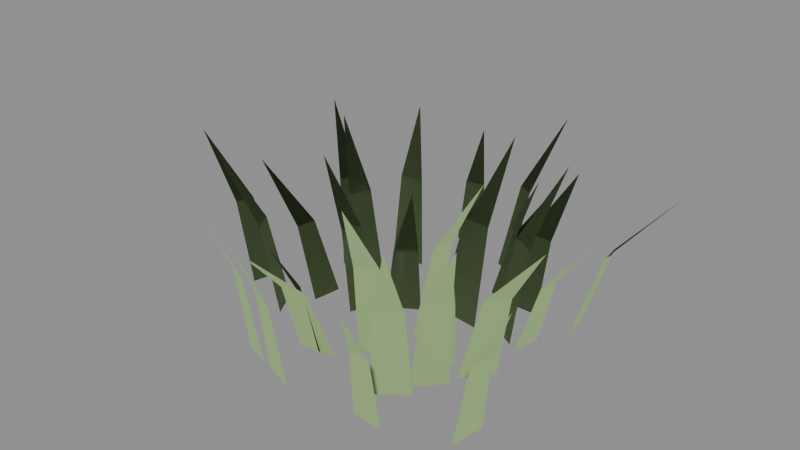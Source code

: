 # Source: grass_normal.blend  (saved by Blender 5.1.30; exported with 4.5.12 LTS)
import bpy
from mathutils import Matrix  # noqa: F401  (used for matrix-valued properties, if any)

bpy.ops.wm.read_factory_settings(use_empty=True)
scene = bpy.context.scene
scene.name = 'Scene'

# ---- materials (node trees are filled in below, after node groups)
mat_grass = bpy.data.materials.new('Grass')
mat_grass.diffuse_color = (0.4, 0.6, 0.25, 1.0)

# ---- material node trees
mat_grass.use_nodes = True; mat_grass.node_tree.nodes.clear()
_N = mat_grass.node_tree.nodes; _L = mat_grass.node_tree.links
n0 = _N.new('ShaderNodeBsdfPrincipled'); n0.name = 'Principled BSDF'; n0.location = (-200, 100)
n0.inputs[0].default_value = (0.4, 0.6, 0.25, 1.0)
n0.inputs[2].default_value = 0.9
n1 = _N.new('ShaderNodeOutputMaterial'); n1.name = 'Material Output'; n1.location = (200, 100)
_L.new(n0.outputs[0], n1.inputs[0])
n1.is_active_output = True

# ---- meshes
me_grass_normal = bpy.data.meshes.new('grass_normal')
me_grass_normal.from_pydata([(0.0234, -0.01614, 0.0), (0.03527, 0.02623, 0.0), (0.057, -0.01535, 0.1515), (0.06531, 0.01432, 0.1515), (0.1345, -0.01334, 0.2697), (-0.01406, 0.04858, 0.0), (-0.05764, 0.02126, 0.0), (-0.02935, 0.06093, 0.08726), (-0.05985, 0.0418, 0.08726), (-0.06478, 0.08929, 0.1553), (-0.009965, -0.09183, 0.0), (0.0278, -0.0627, 0.0), (0.006046, -0.1174, 0.1492), (0.03248, -0.09699, 0.1492), (0.04312, -0.1762, 0.2657), (0.07574, 0.0589, 0.0), (0.01994, 0.06702, 0.0), (0.07524, 0.08435, 0.1498), (0.03617, 0.09003, 0.1498), (0.07383, 0.1431, 0.2678), (-0.0732, 0.02028, 0.0), (-0.08938, -0.0218, 0.0), (-0.1003, 0.01704, 0.1227), (-0.1116, -0.01241, 0.1227), (-0.1628, 0.009412, 0.2187), (0.08975, -0.08262, 0.0), (0.1105, -0.03244, 0.0), (0.1159, -0.09724, 0.1182), (0.1304, -0.06211, 0.1182), (0.1761, -0.1307, 0.2091), (0.02548, 0.1311, 0.0), (-0.02837, 0.1263, 0.0), (0.0191, 0.1619, 0.1056), (-0.01859, 0.1585, 0.1056), (0.004167, 0.2328, 0.1863), (-0.08312, -0.1321, 0.0), (-0.02802, -0.1229, 0.0), (-0.08057, -0.1645, 0.1091), (-0.042, -0.158, 0.1091), (-0.07447, -0.2392, 0.1923), (0.139, 0.0555, 0.0), (0.08952, 0.08515, 0.0), (0.1475, 0.07939, 0.1413), (0.1128, 0.1001, 0.1413), (0.1668, 0.1346, 0.2525), (-0.131, 0.1, 0.0), (-0.1489, 0.05123, 0.0), (-0.1612, 0.1081, 0.1288), (-0.1737, 0.07392, 0.1288), (-0.2308, 0.1264, 0.2286), (0.06552, -0.1581, 0.0), (0.1111, -0.1235, 0.0), (0.08377, -0.1701, 0.1369), (0.1157, -0.1458, 0.1369), (0.1261, -0.1975, 0.2453), (0.08376, 0.1403, 0.0), (0.03664, 0.1555, 0.0), (0.08386, 0.171, 0.08898), (0.05088, 0.1817, 0.08898), (0.08391, 0.242, 0.1565), (-0.19, -0.04505, 0.0), (-0.1671, -0.08862, 0.0), (-0.2113, -0.06302, 0.1324), (-0.1954, -0.09352, 0.1324), (-0.2606, -0.1047, 0.2358), (0.1324, -0.05668, 0.0), (0.1669, -0.01601, 0.0), (0.1732, -0.0621, 0.1368), (0.1973, -0.03364, 0.1368), (0.2674, -0.07445, 0.242), (-0.09722, 0.1553, 0.0), (-0.1553, 0.1553, 0.0), (-0.1136, 0.1734, 0.1318), (-0.1543, 0.1734, 0.1318), (-0.1518, 0.2151, 0.2362), (-0.07594, -0.111, 0.0), (-0.02856, -0.1464, 0.0), (-0.08032, -0.1301, 0.0945), (-0.04716, -0.1549, 0.0945), (-0.09023, -0.1743, 0.1686), (0.1234, 0.1449, 0.0), (0.0662, 0.1454, 0.0), (0.1237, 0.1728, 0.1093), (0.08362, 0.1731, 0.1093), (0.124, 0.2372, 0.1936), (-0.1465, 0.01556, 0.0), (-0.1527, -0.02933, 0.0), (-0.1842, 0.007342, 0.1079), (-0.1885, -0.02407, 0.1079), (-0.271, -0.01178, 0.1897), (0.0955, -0.1127, 0.0), (0.1314, -0.07204, 0.0), (0.1245, -0.1224, 0.1391), (0.1496, -0.09395, 0.1391), (0.1914, -0.1446, 0.2478), (0.02791, 0.2165, 0.0), (-0.007897, 0.2358, 0.0), (0.02902, 0.2578, 0.1255), (0.00395, 0.2712, 0.1255), (0.03141, 0.3529, 0.2212), (-0.1343, -0.1774, 0.0), (-0.08817, -0.1958, 0.0), (-0.1404, -0.1945, 0.1292), (-0.1081, -0.2074, 0.1292), (-0.1544, -0.2341, 0.2315), (0.1543, 0.04609, 0.0), (0.1608, 0.09055, 0.0), (0.1812, 0.05966, 0.103), (0.1857, 0.09078, 0.103), (0.2431, 0.09112, 0.1824), (-0.1641, 0.1094, 0.0), (-0.1946, 0.08004, 0.0), (-0.2026, 0.1279, 0.1289), (-0.2239, 0.1073, 0.1289), (-0.2915, 0.1704, 0.227), (0.07785, -0.2009, 0.0), (0.1263, -0.2045, 0.0), (0.09495, -0.2252, 0.1148), (0.1289, -0.2277, 0.1148), (0.1346, -0.2813, 0.2042), (0.05865, 0.1595, 0.0), (0.02572, 0.1868, 0.0), (0.06158, 0.1779, 0.09555), (0.03853, 0.197, 0.09555), (0.06819, 0.2205, 0.1708), (-0.2521, -0.008934, 0.0), (-0.2629, -0.04905, 0.0), (-0.2921, -0.01337, 0.1202), (-0.2997, -0.04145, 0.1202), (-0.3844, -0.02377, 0.2117), (0.2123, -0.1719, 0.0), (0.221, -0.1209, 0.0), (0.2352, -0.1717, 0.122), (0.2413, -0.136, 0.122), (0.288, -0.1711, 0.2177), (-0.06486, 0.2731, 0.0), (-0.1089, 0.2638, 0.0), (-0.0808, 0.2932, 0.09339), (-0.1117, 0.2867, 0.09339), (-0.1177, 0.3396, 0.1656), (-0.07861, -0.1954, 0.0), (-0.02519, -0.2156, 0.0), (-0.07097, -0.2195, 0.1298), (-0.03358, -0.2336, 0.1298), (-0.05314, -0.275, 0.2323), (0.1877, 0.1326, 0.0), (0.1823, 0.1751, 0.0), (0.2212, 0.1567, 0.1233), (0.2174, 0.1864, 0.1233), (0.2984, 0.2124, 0.2173)], [], [(0, 1, 3, 2), (2, 3, 4), (5, 6, 8, 7), (7, 8, 9), (10, 11, 13, 12), (12, 13, 14), (15, 16, 18, 17), (17, 18, 19), (20, 21, 23, 22), (22, 23, 24), (25, 26, 28, 27), (27, 28, 29), (30, 31, 33, 32), (32, 33, 34), (35, 36, 38, 37), (37, 38, 39), (40, 41, 43, 42), (42, 43, 44), (45, 46, 48, 47), (47, 48, 49), (50, 51, 53, 52), (52, 53, 54), (55, 56, 58, 57), (57, 58, 59), (60, 61, 63, 62), (62, 63, 64), (65, 66, 68, 67), (67, 68, 69), (70, 71, 73, 72), (72, 73, 74), (75, 76, 78, 77), (77, 78, 79), (80, 81, 83, 82), (82, 83, 84), (85, 86, 88, 87), (87, 88, 89), (90, 91, 93, 92), (92, 93, 94), (95, 96, 98, 97), (97, 98, 99), (100, 101, 103, 102), (102, 103, 104), (105, 106, 108, 107), (107, 108, 109), (110, 111, 113, 112), (112, 113, 114), (115, 116, 118, 117), (117, 118, 119), (120, 121, 123, 122), (122, 123, 124), (125, 126, 128, 127), (127, 128, 129), (130, 131, 133, 132), (132, 133, 134), (135, 136, 138, 137), (137, 138, 139), (140, 141, 143, 142), (142, 143, 144), (145, 146, 148, 147), (147, 148, 149)])
me_grass_normal.polygons.foreach_set('use_smooth', [True] * 60)
_ca = me_grass_normal.color_attributes.new('Color', 'FLOAT_COLOR', 'POINT')
_ca.data.foreach_set('color', [0.06635, 0.0, 0.8437, 1.0, 0.06635, 0.0, 0.8437, 1.0, 0.5063, 0.3842, 0.8437, 1.0, 0.5063, 0.3842, 0.8437, 1.0, 0.9163, 1.0, 0.8437, 1.0, 0.08244, 0.0, 0.576, 1.0, 0.08244, 0.0, 0.576, 1.0, 0.5224, 0.3842, 0.576, 1.0, 0.5224, 0.3842, 0.576, 1.0, 0.9324, 1.0, 0.576, 1.0, 0.04376, 0.0, 0.6836, 1.0, 0.04376, 0.0, 0.6836, 1.0, 0.4838, 0.3842, 0.6836, 1.0, 0.4838, 0.3842, 0.6836, 1.0, 0.8938, 1.0, 0.6836, 1.0, 0.03211, 0.0, 0.1759, 1.0, 0.03211, 0.0, 0.1759, 1.0, 0.4721, 0.3842, 0.1759, 1.0, 0.4721, 0.3842, 0.1759, 1.0, 0.8821, 1.0, 0.1759, 1.0, 0.02664, 0.0, 0.6131, 1.0, 0.02664, 0.0, 0.6131, 1.0, 0.4666, 0.3842, 0.6131, 1.0, 0.4666, 0.3842, 0.6131, 1.0, 0.8766, 1.0, 0.6131, 1.0, 0.1379, 0.0, 0.02472, 1.0, 0.1379, 0.0, 0.02472, 1.0, 0.5779, 0.3842, 0.02472, 1.0, 0.5779, 0.3842, 0.02472, 1.0, 0.9879, 1.0, 0.02472, 1.0, 0.159, 0.0, 0.3653, 1.0, 0.159, 0.0, 0.3653, 1.0, 0.599, 0.3842, 0.3653, 1.0, 0.599, 0.3842, 0.3653, 1.0, 1.0, 1.0, 0.3653, 1.0, 0.1419, 0.0, 0.006631, 1.0, 0.1419, 0.0, 0.006631, 1.0, 0.5819, 0.3842, 0.006631, 1.0, 0.5819, 0.3842, 0.006631, 1.0, 0.9919, 1.0, 0.006631, 1.0, 0.0221, 0.0, 0.84, 1.0, 0.0221, 0.0, 0.84, 1.0, 0.4621, 0.3842, 0.84, 1.0, 0.4621, 0.3842, 0.84, 1.0, 0.8721, 1.0, 0.84, 1.0, 0.06629, 0.0, 0.2157, 1.0, 0.06629, 0.0, 0.2157, 1.0, 0.5063, 0.3842, 0.2157, 1.0, 0.5063, 0.3842, 0.2157, 1.0, 0.9163, 1.0, 0.2157, 1.0, 0.09059, 0.0, 0.1266, 1.0, 0.09059, 0.0, 0.1266, 1.0, 0.5306, 0.3842, 0.1266, 1.0, 0.5306, 0.3842, 0.1266, 1.0, 0.9406, 1.0, 0.1266, 1.0, 0.1117, 0.0, 0.4407, 1.0, 0.1117, 0.0, 0.4407, 1.0, 0.5517, 0.3842, 0.4407, 1.0, 0.5517, 0.3842, 0.4407, 1.0, 0.9617, 1.0, 0.4407, 1.0, 0.1229, 0.0, 0.3316, 1.0, 0.1229, 0.0, 0.3316, 1.0, 0.5629, 0.3842, 0.3316, 1.0, 0.5629, 0.3842, 0.3316, 1.0, 0.9729, 1.0, 0.3316, 1.0, 0.06155, 0.0, 0.1593, 1.0, 0.06155, 0.0, 0.1593, 1.0, 0.5016, 0.3842, 0.1593, 1.0, 0.5016, 0.3842, 0.1593, 1.0, 0.9116, 1.0, 0.1593, 1.0, 0.1052, 0.0, 0.2105, 1.0, 0.1052, 0.0, 0.2105, 1.0, 0.5452, 0.3842, 0.2105, 1.0, 0.5452, 0.3842, 0.2105, 1.0, 0.9552, 1.0, 0.2105, 1.0, 0.09845, 0.0, 0.5424, 1.0, 0.09845, 0.0, 0.5424, 1.0, 0.5384, 0.3842, 0.5424, 1.0, 0.5384, 0.3842, 0.5424, 1.0, 0.9484, 1.0, 0.5424, 1.0, 0.07603, 0.0, 0.5778, 1.0, 0.07603, 0.0, 0.5778, 1.0, 0.516, 0.3842, 0.5778, 1.0, 0.516, 0.3842, 0.5778, 1.0, 0.926, 1.0, 0.5778, 1.0, 0.08884, 0.0, 0.1842, 1.0, 0.08884, 0.0, 0.1842, 1.0, 0.5288, 0.3842, 0.1842, 1.0, 0.5288, 0.3842, 0.1842, 1.0, 0.9388, 1.0, 0.1842, 1.0, 0.05268, 0.0, 0.7312, 1.0, 0.05268, 0.0, 0.7312, 1.0, 0.4927, 0.3842, 0.7312, 1.0, 0.4927, 0.3842, 0.7312, 1.0, 0.9027, 1.0, 0.7312, 1.0, 0.1145, 0.0, 0.5567, 1.0, 0.1145, 0.0, 0.5567, 1.0, 0.5545, 0.3842, 0.5567, 1.0, 0.5545, 0.3842, 0.5567, 1.0, 0.9645, 1.0, 0.5567, 1.0, 0.1448, 0.0, 0.07538, 1.0, 0.1448, 0.0, 0.07538, 1.0, 0.5848, 0.3842, 0.07538, 1.0, 0.5848, 0.3842, 0.07538, 1.0, 0.9948, 1.0, 0.07538, 1.0, 0.131, 0.0, 0.7356, 1.0, 0.131, 0.0, 0.7356, 1.0, 0.571, 0.3842, 0.7356, 1.0, 0.571, 0.3842, 0.7356, 1.0, 0.981, 1.0, 0.7356, 1.0, 0.1283, 0.0, 0.9889, 1.0, 0.1283, 0.0, 0.9889, 1.0, 0.5683, 0.3842, 0.9889, 1.0, 0.5683, 0.3842, 0.9889, 1.0, 0.9783, 1.0, 0.9889, 1.0, 0.03107, 0.0, 0.6084, 1.0, 0.03107, 0.0, 0.6084, 1.0, 0.4711, 0.3842, 0.6084, 1.0, 0.4711, 0.3842, 0.6084, 1.0, 0.8811, 1.0, 0.6084, 1.0, 0.09829, 0.0, 0.892, 1.0, 0.09829, 0.0, 0.892, 1.0, 0.5383, 0.3842, 0.892, 1.0, 0.5383, 0.3842, 0.892, 1.0, 0.9483, 1.0, 0.892, 1.0, 0.1295, 0.0, 0.01595, 1.0, 0.1295, 0.0, 0.01595, 1.0, 0.5695, 0.3842, 0.01595, 1.0, 0.5695, 0.3842, 0.01595, 1.0, 0.9795, 1.0, 0.01595, 1.0, 0.03937, 0.0, 0.9402, 1.0, 0.03937, 0.0, 0.9402, 1.0, 0.4794, 0.3842, 0.9402, 1.0, 0.4794, 0.3842, 0.9402, 1.0, 0.8894, 1.0, 0.9402, 1.0, 0.03786, 0.0, 0.2658, 1.0, 0.03786, 0.0, 0.2658, 1.0, 0.4779, 0.3842, 0.2658, 1.0, 0.4779, 0.3842, 0.2658, 1.0, 0.8879, 1.0, 0.2658, 1.0, 0.08768, 0.0, 0.5926, 1.0, 0.08768, 0.0, 0.5926, 1.0, 0.5277, 0.3842, 0.5926, 1.0, 0.5277, 0.3842, 0.5926, 1.0, 0.9377, 1.0, 0.5926, 1.0, 0.04996, 0.0, 0.776, 1.0, 0.04996, 0.0, 0.776, 1.0, 0.49, 0.3842, 0.776, 1.0, 0.49, 0.3842, 0.776, 1.0, 0.9, 1.0, 0.776, 1.0])
me_grass_normal.materials.append(mat_grass)
me_grass_normal.update()
me_grass_normal.normals_split_custom_set([tuple(v) for v in zip(*[iter([7.394e-05, 4.614e-05, 1.0, 6.709e-05, 2.148e-05, 1.0, -8.617e-05, -1.381e-05, 1.0, -5.275e-05, -6.072e-06, 1.0, -5.275e-05, -6.072e-06, 1.0, -8.617e-05, -1.381e-05, 1.0, -7.641e-06, 1.611e-05, 1.0, 1.279e-05, 1.821e-05, 1.0, 8.456e-06, 1.547e-05, 1.0, 3.348e-05, -3.763e-05, 1.0, -3.744e-06, -9.188e-05, 1.0, -3.744e-06, -9.188e-05, 1.0, 3.348e-05, -3.763e-05, 1.0, -4.698e-05, -8.494e-05, 1.0, -2.772e-05, 2.037e-05, 1.0, -7.278e-05, -1.434e-05, 1.0, -7.457e-05, 1.967e-06, 1.0, -5.46e-05, 4.984e-06, 1.0, -5.46e-05, 4.984e-06, 1.0, -7.457e-05, 1.967e-06, 1.0, -2.293e-05, 6.419e-06, 1.0, 7.64e-05, 3.201e-05, 1.0, 3.816e-05, 3.757e-05, 1.0, 5.458e-05, -3.343e-05, 1.0, -5.933e-05, -7.98e-05, 1.0, -5.933e-05, -7.98e-05, 1.0, 5.458e-05, -3.343e-05, 1.0, -7.518e-05, -4.437e-05, 1.0, 7.465e-05, 3.549e-05, 1.0, 0.002262, 0.005715, 1.0, 3.23e-05, 1.321e-05, 1.0, 6.787e-05, -8.806e-05, 1.0, 6.787e-05, -8.806e-05, 1.0, 3.23e-05, 1.321e-05, 1.0, -5.442e-05, 1.445e-06, 1.0, -1.745e-05, -6.236e-06, 1.0, -2.421e-05, -2.268e-05, 1.0, -0.0001139, 2.387e-05, 1.0, -0.0001072, 1.686e-05, 1.0, -0.0001072, 1.686e-05, 1.0, -0.0001139, 2.387e-05, 1.0, -3.692e-06, 9.645e-06, 1.0, 5.209e-05, 1.815e-05, 1.0, 9.067e-05, 2.154e-05, 1.0, 4.843e-05, -6.575e-07, 1.0, -2.359e-05, 4.412e-05, 1.0, -2.359e-05, 4.412e-05, 1.0, 4.843e-05, -6.575e-07, 1.0, -5.016e-05, 4.342e-05, 1.0, 3.874e-07, -1.863e-05, 1.0, -7.388e-05, -3.1e-05, 1.0, -3.079e-05, 9.427e-05, 1.0, 2.726e-05, -1.723e-06, 1.0, 2.726e-05, -1.723e-06, 1.0, -3.079e-05, 9.427e-05, 1.0, 3.877e-05, -8.658e-05, 1.0, -6.191e-06, -2.77e-05, 1.0, -3.523e-05, -1.028e-05, 1.0, 2.608e-06, 4.418e-06, 1.0, -1.793e-05, -1.152e-05, 1.0, -1.793e-05, -1.152e-05, 1.0, 2.608e-06, 4.418e-06, 1.0, 1.699e-05, -7.947e-05, 1.0, 2.49e-05, 9.127e-06, 1.0, 1.115e-05, -2.852e-05, 1.0, 7.246e-05, 8.434e-06, 1.0, 2.294e-05, -5.038e-06, 1.0, 2.294e-05, -5.038e-06, 1.0, 7.246e-05, 8.434e-06, 1.0, -5.971e-05, 3.875e-05, 1.0, 3.024e-05, 6.239e-05, 1.0, -5.572e-05, -2.79e-06, 1.0, -9.333e-05, 1.615e-05, 1.0, 2.517e-05, 3.185e-05, 1.0, 2.517e-05, 3.185e-05, 1.0, -9.333e-05, 1.615e-05, 1.0, 1.559e-05, 2.543e-05, 1.0, -1.401e-05, 3.794e-05, 1.0, -3.314e-05, 4.41e-05, 1.0, 1.202e-05, -9.239e-05, 1.0, -3.847e-05, -1.111e-05, 1.0, -3.847e-05, -1.111e-05, 1.0, 1.202e-05, -9.239e-05, 1.0, -5.25e-05, 0.0001223, 1.0, -2.466e-05, 4.823e-05, 1.0, -2.643e-05, 5.162e-05, 1.0, -4.545e-06, -4.366e-06, 1.0, 6.671e-05, 3.443e-05, 1.0, 6.671e-05, 3.443e-05, 1.0, -4.545e-06, -4.366e-06, 1.0, -3.908e-05, 1.168e-05, 1.0, -1.895e-05, 4.831e-05, 1.0, -1.611e-05, 5.167e-05, 1.0, -3.983e-05, 6.177e-05, 1.0, -1.682e-05, 1.381e-05, 1.0, -1.682e-05, 1.381e-05, 1.0, -3.983e-05, 6.177e-05, 1.0, 3.104e-05, -5.054e-05, 1.0, 2.745e-05, 4.649e-05, 1.0, 0.007309, 3.73e-05, 1.0, -2.412e-06, -7.13e-05, 1.0, 2.161e-07, -7.844e-05, 1.0, 2.161e-07, -7.844e-05, 1.0, -2.412e-06, -7.13e-05, 1.0, -0.0001209, -8.222e-05, 1.0, -7.191e-05, -1.52e-06, 1.0, -3.34e-05, -3.033e-05, 1.0, -5.127e-05, 7.316e-06, 1.0, 7.559e-05, 1.565e-05, 1.0, 7.559e-05, 1.565e-05, 1.0, -5.127e-05, 7.316e-06, 1.0, 7.039e-05, 6.392e-05, 1.0, 4.625e-06, 3.964e-05, 1.0, 6.923e-05, 3.915e-05, 1.0, 2.405e-05, -1.809e-05, 1.0, -9.351e-05, -7.477e-05, 1.0, -9.351e-05, -7.477e-05, 1.0, 2.405e-05, -1.809e-05, 1.0, -2.077e-05, -2.843e-05, 1.0, 2.304e-05, -3.282e-05, 1.0, 0.0003933, 0.002649, 1.0, 0.001001, 0.006863, 1.0, 3.742e-05, -6.837e-05, 1.0, 3.742e-05, -6.837e-05, 1.0, 0.001001, 0.006863, 1.0, -6.866e-05, -6.722e-05, 1.0, 8.819e-05, 2.027e-06, 1.0, 6.014e-05, -2.978e-05, 1.0, -6.131e-05, -1.213e-05, 1.0, -2.093e-05, 0.0001009, 1.0, -2.093e-05, 0.0001009, 1.0, -6.131e-05, -1.213e-05, 1.0, -2.742e-06, -3.219e-06, 1.0, 1.296e-05, 7.868e-06, 1.0, 1.228e-05, 8.242e-06, 1.0, 8.941e-08, 6.527e-06, 1.0, -7.094e-05, -7.414e-05, 1.0, -7.094e-05, -7.414e-05, 1.0, 8.941e-08, 6.527e-06, 1.0, -3.885e-05, 0.0001289, 1.0, 4.094e-05, -2.217e-05, 1.0, -4.041e-05, 1.045e-05, 1.0, -7.264e-05, -1.972e-05, 1.0, -3.039e-05, 2.636e-06, 1.0, -3.039e-05, 2.636e-06, 1.0, -7.264e-05, -1.972e-05, 1.0, 5.287e-06, -1.341e-05, 1.0, -1.256e-05, 6.095e-05, 1.0, -2.058e-05, 5.964e-06, 1.0, 2.468e-05, 2.237e-05, 1.0, -6.698e-05, 7.507e-05, 1.0, -6.698e-05, 7.507e-05, 1.0, 2.468e-05, 2.237e-05, 1.0, -1.863e-05, -2.638e-05, 1.0, 2.32e-05, 1.813e-05, 1.0, -1.484e-05, -1.91e-05, 1.0, 1.439e-05, -2.647e-06, 1.0, 3.959e-05, -2.404e-05, 1.0, 3.959e-05, -2.404e-05, 1.0, 1.439e-05, -2.647e-06, 1.0, 3.184e-05, 1.436e-05, 1.0, 6.488e-05, 4.043e-05, 1.0, -3.837e-06, 4.551e-05, 1.0, 5.416e-05, -2.299e-05, 1.0, 1.338e-05, 8.78e-05, 1.0, 1.338e-05, 8.78e-05, 1.0, 5.416e-05, -2.299e-05, 1.0, -1.973e-05, -4.971e-05, 1.0, 9.108e-05, 1.176e-05, 1.0, 2.601e-05, 6.581e-05, 1.0, -1.003e-05, -0.0001145, 1.0, -8.892e-05, 3.688e-06, 1.0, -8.892e-05, 3.688e-06, 1.0, -1.003e-05, -0.0001145, 1.0, -2.605e-05, 1.999e-05, 1.0, 5.543e-05, -3.649e-05, 1.0, 6.237e-05, -1.055e-05, 1.0, 3.713e-05, 1.352e-05, 1.0, 3.107e-05, -2.15e-05, 1.0, 3.107e-05, -2.15e-05, 1.0, 3.713e-05, 1.352e-05, 1.0, -2.95e-06, -7.485e-05, 1.0, -2.599e-05, 2.254e-05, 1.0, -3.608e-05, -3.597e-05, 1.0, -6.006e-05, -7.209e-05, 1.0, -5.605e-05, 2.719e-05, 1.0, -5.605e-05, 2.719e-05, 1.0, -6.006e-05, -7.209e-05, 1.0, 4.834e-05, 6.251e-05, 1.0, 1.069e-05, -5.759e-05, 1.0, 5.703e-05, -4.78e-05, 1.0, -2.06e-05, -1.984e-05, 1.0, -1.36e-05, 3.412e-06, 1.0, -1.36e-05, 3.412e-06, 1.0, -2.06e-05, -1.984e-05, 1.0, -3.083e-05, -2.455e-05, 1.0, -1.862e-05, -5.26e-06, 1.0, -0.01049, 0.003964, 0.9999, 1.414e-05, 5.77e-05, 1.0, 1.942e-05, 3.682e-05, 1.0, 1.942e-05, 3.682e-05, 1.0, 1.414e-05, 5.77e-05, 1.0, 1.13e-05, -3.359e-05, 1.0, -5.382e-05, 3.619e-05, 1.0, -5.049e-05, 9.514e-06, 1.0, -8.118e-05, 5.506e-06, 1.0, -6.164e-05, 4.95e-05, 1.0, -6.164e-05, 4.95e-05, 1.0, -8.118e-05, 5.506e-06, 1.0, 5.662e-06, 3.788e-05, 1.0])] * 3)])

# ---- objects
ob_grass_normal = bpy.data.objects.new('grass_normal', me_grass_normal)

# ---- transforms, parenting, visibility, modifiers, constraints
ob_grass_normal.location = (0.0, 0.0, 0.0)

# ---- collection membership
scene.collection.objects.link(ob_grass_normal)

# ---- scene / render settings (as saved in the file)
scene.frame_start = 1; scene.frame_end = 250; scene.frame_set(1)
scene.render.engine = 'BLENDER_EEVEE_NEXT'
scene.render.bake_bias = 0.0
scene.render.bake_samples = 0
scene.cycles.sampling_pattern = 'TABULATED_SOBOL'
scene.eevee.use_volume_custom_range = False
bpy.context.view_layer.update()

# ---- added for rendering (the .blend has no active camera and no usable light): camera, sun + grey world if the file has none
cam_auto = bpy.data.cameras.new('AutoCamera')
cam_auto.lens = 50.0
cam_auto.sensor_width = 36.0
cam_auto.clip_end = 1000.0
ob_auto_camera = bpy.data.objects.new('AutoCamera', cam_auto)
scene.collection.objects.link(ob_auto_camera)
ob_auto_camera.location = (0.85462, -1.04131, 0.852947)
ob_auto_camera.rotation_euler = (1.09748, -7.21219e-08, 0.694738)
scene.camera = ob_auto_camera
light_auto_sun = bpy.data.lights.new('AutoSun', 'SUN')
light_auto_sun.energy = 3.0
light_auto_sun.angle = 0.0523599
ob_auto_sun = bpy.data.objects.new('AutoSun', light_auto_sun)
scene.collection.objects.link(ob_auto_sun)
ob_auto_sun.rotation_euler = (0.872665, 0.174533, 0.523599)
if scene.world is None:
    world_auto = bpy.data.worlds.new('AutoWorld')
    world_auto.color = (0.3, 0.3, 0.3)
    scene.world = world_auto
bpy.context.view_layer.update()

